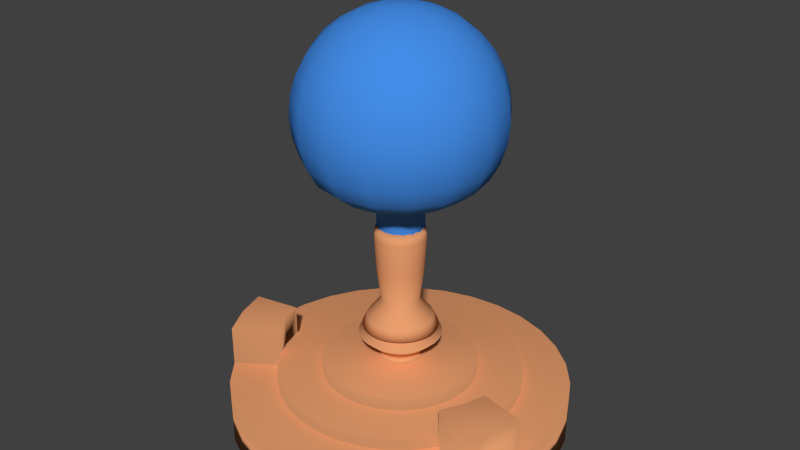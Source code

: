 # Source: Lamp.blend  (saved by Blender 2.72.0; exported with 4.5.12 LTS)
import bpy
from mathutils import Matrix  # noqa: F401  (used for matrix-valued properties, if any)

bpy.ops.wm.read_factory_settings(use_empty=True)
scene = bpy.context.scene
scene.name = 'Scene'

# ---- collections
col_collection_1 = bpy.data.collections.new('Collection 1'); scene.collection.children.link(col_collection_1)

# ---- materials (node trees are filled in below, after node groups)
mat_bulb = bpy.data.materials.new('Bulb')
mat_bulb.alpha_threshold = 0.0
mat_bulb.use_transparent_shadow = False
mat_bulb.diffuse_color = (0.05904, 0.2653, 0.8, 1.0)
mat_bulb.roughness = 0.5
mat_lampbase = bpy.data.materials.new('LampBase')
mat_lampbase.alpha_threshold = 0.0
mat_lampbase.use_transparent_shadow = False
mat_lampbase.diffuse_color = (0.8, 0.3429, 0.1551, 1.0)
mat_lampbase.roughness = 0.5
mat_tungsten = bpy.data.materials.new('Tungsten')
mat_tungsten.alpha_threshold = 0.0
mat_tungsten.use_transparent_shadow = False
mat_tungsten.diffuse_color = (0.0331, 0.0331, 0.0331, 1.0)
mat_tungsten.roughness = 0.5

# ---- material node trees

# ---- world
world_world = bpy.data.worlds.new('World'); scene.world = world_world
world_world.color = (0.05088, 0.05088, 0.05088)
world_world.use_sun_shadow = False
world_world.sun_shadow_jitter_overblur = 0.0
world_world.cycles.sampling_method = 'MANUAL'
world_world.cycles.sample_map_resolution = 256

# ---- meshes
me_sphere = bpy.data.meshes.new('Sphere')
me_sphere.from_pydata([(-0.1649, 7.035e-09, 0.8224), (-0.3234, 7.035e-09, 0.7743), (-0.4696, 7.035e-09, 0.6962), (-0.5976, 7.035e-09, 0.5911), (-0.7027, 7.035e-09, 0.463), (-0.7808, 7.035e-09, 0.3169), (-0.8289, 7.035e-09, 0.1584), (-0.8452, 7.035e-09, -0.006506), (-0.8289, 7.035e-09, -0.1714), (-0.7808, 7.035e-09, -0.3299), (-0.7027, 7.035e-09, -0.4761), (-0.5452, 1.338e-08, -0.6041), (-0.3324, 1.048e-08, -0.7092), (-0.1957, 6.331e-09, -0.7629), (-0.1523, 0.0631, 0.8224), (-0.2988, 0.1238, 0.7743), (-0.4338, 0.1797, 0.6962), (-0.5521, 0.2287, 0.5911), (-0.6492, 0.2689, 0.463), (-0.7214, 0.2988, 0.3169), (-0.7658, 0.3172, 0.1584), (-0.7808, 0.3234, -0.006506), (-0.7658, 0.3172, -0.1714), (-0.7214, 0.2988, -0.3299), (-0.6492, 0.2689, -0.4761), (-0.5037, 0.2086, -0.6041), (-0.3071, 0.1272, -0.7092), (-0.1808, 0.07488, -0.7629), (-0.1808, -0.07488, -0.9602), (-0.1166, 0.1166, 0.8224), (-0.2287, 0.2287, 0.7743), (-0.332, 0.332, 0.6962), (-0.4226, 0.4226, 0.5911), (-0.4969, 0.4969, 0.463), (-0.5521, 0.5521, 0.3169), (-0.5861, 0.5861, 0.1584), (-0.5976, 0.5976, -0.006506), (-0.5861, 0.5861, -0.1714), (-0.5521, 0.5521, -0.3299), (-0.4969, 0.4969, -0.4761), (-0.3855, 0.3855, -0.6041), (-0.235, 0.235, -0.7092), (-0.1384, 0.1384, -0.7629), (-0.1384, -0.1384, -0.9602), (-0.0631, 0.1523, 0.8224), (-0.1238, 0.2988, 0.7743), (-0.1797, 0.4338, 0.6962), (-0.2287, 0.5521, 0.5911), (-0.2689, 0.6492, 0.463), (-0.2988, 0.7214, 0.3169), (-0.3172, 0.7658, 0.1584), (-0.3234, 0.7808, -0.006506), (-0.3172, 0.7658, -0.1714), (-0.2988, 0.7214, -0.3299), (-0.2689, 0.6492, -0.4761), (-0.2086, 0.5037, -0.6041), (-0.1272, 0.3071, -0.7092), (-0.07488, 0.1808, -0.7629), (-0.07488, -0.1808, -0.9602), (3.212e-07, 0.1649, 0.8224), (3.526e-07, 0.3234, 0.7743), (3.526e-07, 0.4696, 0.6962), (3.652e-07, 0.5976, 0.5911), (3.778e-07, 0.7027, 0.463), (3.526e-07, 0.7808, 0.3169), (3.526e-07, 0.8289, 0.1584), (4.03e-07, 0.8452, -0.006506), (3.526e-07, 0.8289, -0.1714), (4.03e-07, 0.7808, -0.3299), (3.778e-07, 0.7027, -0.4761), (3.54e-07, 0.5452, -0.6041), (3.189e-07, 0.3324, -0.7092), (3.293e-07, 0.1957, -0.7629), (1.769e-07, -0.1957, -0.9602), (0.0631, 0.1523, 0.8224), (0.1238, 0.2988, 0.7743), (0.1797, 0.4338, 0.6962), (0.2287, 0.5521, 0.5911), (0.2689, 0.6492, 0.463), (0.2988, 0.7214, 0.3169), (0.3172, 0.7658, 0.1584), (0.3234, 0.7808, -0.006506), (0.3172, 0.7658, -0.1714), (0.2988, 0.7214, -0.3299), (0.2689, 0.6492, -0.4761), (0.2087, 0.5037, -0.6041), (0.1272, 0.3071, -0.7092), (0.07488, 0.1808, -0.7629), (0.07488, -0.1808, -0.9602), (0.1166, 0.1166, 0.8224), (0.2287, 0.2287, 0.7743), (0.332, 0.332, 0.6962), (0.4226, 0.4226, 0.5911), (0.4969, 0.4969, 0.463), (0.5521, 0.5521, 0.3169), (0.5861, 0.5861, 0.1584), (0.5976, 0.5976, -0.006506), (0.5861, 0.5861, -0.1714), (0.5521, 0.5521, -0.3299), (0.4969, 0.4969, -0.4761), (0.3855, 0.3855, -0.6041), (0.235, 0.235, -0.7092), (0.1384, 0.1384, -0.7629), (0.1384, -0.1384, -0.9602), (0.1523, 0.0631, 0.8224), (0.2988, 0.1238, 0.7743), (0.4338, 0.1797, 0.6962), (0.5521, 0.2287, 0.5911), (0.6492, 0.2689, 0.463), (0.7214, 0.2988, 0.3169), (0.7658, 0.3172, 0.1584), (0.7808, 0.3234, -0.006506), (0.7658, 0.3172, -0.1714), (0.7214, 0.2988, -0.3299), (0.6492, 0.2689, -0.4761), (0.5037, 0.2086, -0.6041), (0.3071, 0.1272, -0.7092), (0.1808, 0.07488, -0.7629), (0.1808, -0.07488, -0.9602), (0.1649, -5.13e-08, 0.8224), (0.3234, -8.908e-08, 0.7743), (0.4696, -1.143e-07, 0.6962), (0.5976, -6.389e-08, 0.5911), (0.7027, -1.898e-07, 0.463), (0.7808, -1.646e-07, 0.3169), (0.8289, -1.143e-07, 0.1584), (0.8452, -1.898e-07, -0.006506), (0.8289, -1.143e-07, -0.1714), (0.7808, -2.15e-07, -0.3299), (0.7027, -1.898e-07, -0.4761), (0.5452, -5.133e-08, -0.6041), (0.3324, -8.43e-08, -0.7092), (0.1957, -8.229e-08, -0.7629), (0.1957, -5.578e-08, -0.9602), (0.1523, -0.0631, 0.8224), (0.2988, -0.1238, 0.7743), (0.4338, -0.1797, 0.6962), (0.5521, -0.2287, 0.5911), (0.6492, -0.2689, 0.463), (0.7214, -0.2988, 0.3169), (0.7658, -0.3172, 0.1584), (0.7808, -0.3234, -0.006506), (0.7658, -0.3172, -0.1714), (0.7214, -0.2988, -0.3299), (0.6492, -0.2689, -0.4761), (0.5037, -0.2086, -0.6041), (0.3071, -0.1272, -0.7092), (0.1808, -0.07488, -0.7629), (0.1808, 0.07488, -0.9602), (0.1166, -0.1166, 0.8224), (0.2287, -0.2287, 0.7743), (0.332, -0.332, 0.6962), (0.4226, -0.4226, 0.5911), (0.4969, -0.4969, 0.463), (0.5521, -0.5521, 0.3169), (0.5861, -0.5861, 0.1584), (0.5976, -0.5976, -0.006506), (0.5861, -0.5861, -0.1714), (0.5521, -0.5521, -0.3299), (0.4969, -0.4969, -0.4761), (0.3855, -0.3855, -0.6041), (0.235, -0.235, -0.7092), (0.1384, -0.1384, -0.7629), (0.1384, 0.1384, -0.9602), (0.0631, -0.1523, 0.8224), (0.1238, -0.2988, 0.7743), (0.1797, -0.4338, 0.6962), (0.2287, -0.5521, 0.5911), (0.2689, -0.6492, 0.463), (0.2988, -0.7214, 0.3169), (0.3172, -0.7658, 0.1584), (0.3234, -0.7808, -0.006506), (0.3172, -0.7658, -0.1714), (0.2988, -0.7214, -0.3299), (0.2689, -0.6492, -0.4761), (0.2086, -0.5037, -0.6041), (0.1272, -0.3071, -0.7092), (0.07488, -0.1808, -0.7629), (0.07488, 0.1808, -0.9602), (2.33e-07, -0.1649, 0.8224), (1.763e-07, -0.3234, 0.7743), (8.817e-08, -0.4696, 0.6962), (1.008e-07, -0.5976, 0.5911), (-5.036e-08, -0.7027, 0.463), (1.332e-11, -0.7808, 0.3169), (7.558e-08, -0.8289, 0.1584), (-2.517e-08, -0.8452, -0.006506), (7.558e-08, -0.8289, -0.1714), (-2.517e-08, -0.7808, -0.3299), (-5.036e-08, -0.7027, -0.4761), (1.127e-07, -0.5452, -0.6041), (1.317e-07, -0.3324, -0.7092), (1.769e-07, -0.1957, -0.7629), (3.293e-07, 0.1957, -0.9602), (-0.0631, -0.1523, 0.8224), (-0.1238, -0.2988, 0.7743), (-0.1797, -0.4338, 0.6962), (-0.2287, -0.5521, 0.5911), (-0.2689, -0.6492, 0.463), (-0.2988, -0.7214, 0.3169), (-0.3172, -0.7658, 0.1584), (-0.3234, -0.7808, -0.006506), (-0.3172, -0.7658, -0.1714), (-0.2988, -0.7214, -0.3299), (-0.2689, -0.6492, -0.4761), (-0.2086, -0.5037, -0.6041), (-0.1272, -0.3071, -0.7092), (-0.07488, -0.1808, -0.7629), (-0.07488, 0.1808, -0.9602), (1.101e-07, -1.877e-07, 0.8387), (-0.1166, -0.1166, 0.8224), (-0.2287, -0.2287, 0.7743), (-0.332, -0.332, 0.6962), (-0.4226, -0.4226, 0.5911), (-0.4969, -0.4969, 0.463), (-0.5521, -0.5521, 0.3169), (-0.5861, -0.5861, 0.1584), (-0.5976, -0.5976, -0.006506), (-0.5861, -0.5861, -0.1714), (-0.5521, -0.5521, -0.3299), (-0.4969, -0.4969, -0.4761), (-0.3855, -0.3855, -0.6041), (-0.235, -0.235, -0.7092), (-0.1384, -0.1384, -0.7629), (-0.1384, 0.1384, -0.9602), (-0.1808, 0.07488, -0.9602), (-0.1523, -0.0631, 0.8224), (-0.2988, -0.1238, 0.7743), (-0.4338, -0.1797, 0.6962), (-0.5521, -0.2287, 0.5911), (-0.6492, -0.2689, 0.463), (-0.7214, -0.2988, 0.3169), (-0.7658, -0.3172, 0.1584), (-0.7808, -0.3234, -0.006506), (-0.7658, -0.3172, -0.1714), (-0.7214, -0.2988, -0.3299), (-0.6492, -0.2689, -0.4761), (-0.5037, -0.2086, -0.6041), (-0.3071, -0.1272, -0.7092), (-0.1808, -0.07488, -0.7629), (-0.1957, 3.284e-08, -0.9602)], [], [(11, 10, 24, 25), (9, 8, 22, 23), (7, 6, 20, 21), (5, 4, 18, 19), (3, 2, 16, 17), (1, 0, 14, 15), (12, 11, 25, 26), (10, 9, 23, 24), (8, 7, 21, 22), (6, 5, 19, 20), (4, 3, 17, 18), (2, 1, 15, 16), (13, 12, 26, 27), (20, 19, 34, 35), (18, 17, 32, 33), (16, 15, 30, 31), (27, 26, 41, 42), (25, 24, 39, 40), (23, 22, 37, 38), (21, 20, 35, 36), (19, 18, 33, 34), (17, 16, 31, 32), (15, 14, 29, 30), (26, 25, 40, 41), (24, 23, 38, 39), (22, 21, 36, 37), (35, 34, 49, 50), (33, 32, 47, 48), (31, 30, 45, 46), (42, 41, 56, 57), (40, 39, 54, 55), (38, 37, 52, 53), (36, 35, 50, 51), (34, 33, 48, 49), (32, 31, 46, 47), (30, 29, 44, 45), (41, 40, 55, 56), (39, 38, 53, 54), (37, 36, 51, 52), (50, 49, 64, 65), (48, 47, 62, 63), (46, 45, 60, 61), (57, 56, 71, 72), (55, 54, 69, 70), (53, 52, 67, 68), (51, 50, 65, 66), (49, 48, 63, 64), (47, 46, 61, 62), (45, 44, 59, 60), (56, 55, 70, 71), (54, 53, 68, 69), (52, 51, 66, 67), (65, 64, 79, 80), (63, 62, 77, 78), (61, 60, 75, 76), (72, 71, 86, 87), (70, 69, 84, 85), (68, 67, 82, 83), (66, 65, 80, 81), (64, 63, 78, 79), (62, 61, 76, 77), (60, 59, 74, 75), (71, 70, 85, 86), (69, 68, 83, 84), (67, 66, 81, 82), (80, 79, 94, 95), (78, 77, 92, 93), (76, 75, 90, 91), (87, 86, 101, 102), (85, 84, 99, 100), (83, 82, 97, 98), (81, 80, 95, 96), (79, 78, 93, 94), (77, 76, 91, 92), (75, 74, 89, 90), (86, 85, 100, 101), (84, 83, 98, 99), (82, 81, 96, 97), (95, 94, 109, 110), (93, 92, 107, 108), (91, 90, 105, 106), (102, 101, 116, 117), (100, 99, 114, 115), (98, 97, 112, 113), (96, 95, 110, 111), (94, 93, 108, 109), (92, 91, 106, 107), (90, 89, 104, 105), (101, 100, 115, 116), (99, 98, 113, 114), (97, 96, 111, 112), (110, 109, 124, 125), (108, 107, 122, 123), (106, 105, 120, 121), (117, 116, 131, 132), (115, 114, 129, 130), (113, 112, 127, 128), (111, 110, 125, 126), (109, 108, 123, 124), (107, 106, 121, 122), (192, 207, 58, 73), (105, 104, 119, 120), (116, 115, 130, 131), (114, 113, 128, 129), (112, 111, 126, 127), (125, 124, 139, 140), (123, 122, 137, 138), (121, 120, 135, 136), (132, 131, 146, 147), (130, 129, 144, 145), (128, 127, 142, 143), (126, 125, 140, 141), (124, 123, 138, 139), (122, 121, 136, 137), (102, 117, 148, 163), (120, 119, 134, 135), (131, 130, 145, 146), (129, 128, 143, 144), (127, 126, 141, 142), (140, 139, 154, 155), (138, 137, 152, 153), (136, 135, 150, 151), (147, 146, 161, 162), (145, 144, 159, 160), (143, 142, 157, 158), (141, 140, 155, 156), (139, 138, 153, 154), (137, 136, 151, 152), (239, 13, 240, 28), (135, 134, 149, 150), (146, 145, 160, 161), (144, 143, 158, 159), (142, 141, 156, 157), (155, 154, 169, 170), (153, 152, 167, 168), (151, 150, 165, 166), (162, 161, 176, 177), (160, 159, 174, 175), (158, 157, 172, 173), (156, 155, 170, 171), (154, 153, 168, 169), (152, 151, 166, 167), (162, 177, 88, 103), (150, 149, 164, 165), (161, 160, 175, 176), (159, 158, 173, 174), (157, 156, 171, 172), (170, 169, 184, 185), (168, 167, 182, 183), (166, 165, 180, 181), (177, 176, 191, 192), (175, 174, 189, 190), (173, 172, 187, 188), (171, 170, 185, 186), (169, 168, 183, 184), (167, 166, 181, 182), (147, 162, 103, 118), (165, 164, 179, 180), (176, 175, 190, 191), (174, 173, 188, 189), (172, 171, 186, 187), (185, 184, 199, 200), (183, 182, 197, 198), (181, 180, 195, 196), (192, 191, 206, 207), (190, 189, 204, 205), (188, 187, 202, 203), (186, 185, 200, 201), (184, 183, 198, 199), (182, 181, 196, 197), (223, 239, 28, 43), (180, 179, 194, 195), (191, 190, 205, 206), (189, 188, 203, 204), (187, 186, 201, 202), (200, 199, 215, 216), (198, 197, 213, 214), (196, 195, 211, 212), (207, 206, 222, 223), (205, 204, 220, 221), (203, 202, 218, 219), (201, 200, 216, 217), (199, 198, 214, 215), (197, 196, 212, 213), (42, 57, 208, 224), (195, 194, 210, 211), (206, 205, 221, 222), (204, 203, 219, 220), (202, 201, 217, 218), (216, 215, 231, 232), (214, 213, 229, 230), (212, 211, 227, 228), (223, 222, 238, 239), (221, 220, 236, 237), (219, 218, 234, 235), (217, 216, 232, 233), (215, 214, 230, 231), (213, 212, 228, 229), (117, 132, 133, 148), (211, 210, 226, 227), (222, 221, 237, 238), (220, 219, 235, 236), (218, 217, 233, 234), (0, 209, 14), (14, 209, 29), (29, 209, 44), (44, 209, 59), (59, 209, 74), (74, 209, 89), (89, 209, 104), (27, 42, 224, 225), (104, 209, 119), (177, 192, 73, 88), (119, 209, 134), (87, 102, 163, 178), (134, 209, 149), (72, 87, 178, 193), (149, 209, 164), (57, 72, 193, 208), (164, 209, 179), (132, 147, 118, 133), (179, 209, 194), (207, 223, 43, 58), (194, 209, 210), (13, 27, 225, 240), (210, 209, 226), (232, 231, 5, 6), (230, 229, 3, 4), (228, 227, 1, 2), (239, 238, 12, 13), (226, 209, 0), (237, 236, 10, 11), (235, 234, 8, 9), (233, 232, 6, 7), (231, 230, 4, 5), (229, 228, 2, 3), (227, 226, 0, 1), (238, 237, 11, 12), (236, 235, 9, 10), (234, 233, 7, 8)])
me_sphere.polygons.foreach_set('use_smooth', [True] * 240)
me_sphere.materials.append(mat_bulb)
me_sphere.use_remesh_preserve_volume = False
me_sphere.use_remesh_preserve_attributes = False
me_sphere.use_mirror_vertex_groups = False
me_sphere.update()
me_cylinder = bpy.data.meshes.new('Cylinder')
me_cylinder.from_pydata([(0.0, 1.0, -1.0), (0.0, 1.0, 1.0), (0.1951, 0.9808, -1.0), (0.1951, 0.9808, 1.0), (0.3827, 0.9239, -1.0), (0.3827, 0.9239, 1.0), (0.5556, 0.8315, -1.0), (0.5556, 0.8315, 1.0), (0.7071, 0.7071, -1.0), (0.7071, 0.7071, 1.0), (0.8315, 0.5556, -1.0), (0.8315, 0.5556, 1.0), (0.9239, 0.3827, -1.0), (0.9239, 0.3827, 1.0), (0.9808, 0.1951, -1.0), (0.9808, 0.1951, 1.0), (1.0, 7.55e-08, -1.0), (1.0, 7.55e-08, 1.0), (0.9808, -0.1951, -1.0), (0.9808, -0.1951, 1.0), (0.9239, -0.3827, -1.0), (0.9239, -0.3827, 1.0), (0.8315, -0.5556, -1.0), (0.8315, -0.5556, 1.0), (0.7071, -0.7071, -1.0), (0.7071, -0.7071, 1.0), (0.5556, -0.8315, -1.0), (0.5556, -0.8315, 1.0), (0.3827, -0.9239, -1.0), (0.3827, -0.9239, 1.0), (0.1951, -0.9808, -1.0), (0.1951, -0.9808, 1.0), (-3.258e-07, -1.0, -1.0), (-3.258e-07, -1.0, 1.0), (-0.1951, -0.9808, -1.0), (-0.1951, -0.9808, 1.0), (-0.3827, -0.9239, -1.0), (-0.3827, -0.9239, 1.0), (-0.5556, -0.8315, -1.0), (-0.5556, -0.8315, 1.0), (-0.7071, -0.7071, -1.0), (-0.7071, -0.7071, 1.0), (-0.8315, -0.5556, -1.0), (-0.8315, -0.5556, 1.0), (-0.9239, -0.3827, -1.0), (-0.9239, -0.3827, 1.0), (-0.9808, -0.1951, -1.0), (-0.9808, -0.1951, 1.0), (-1.0, 9.656e-07, -1.0), (-1.0, 9.656e-07, 1.0), (-0.9808, 0.1951, -1.0), (-0.9808, 0.1951, 1.0), (-0.9239, 0.3827, -1.0), (-0.9239, 0.3827, 1.0), (-0.8315, 0.5556, -1.0), (-0.8315, 0.5556, 1.0), (-0.7071, 0.7071, -1.0), (-0.7071, 0.7071, 1.0), (-0.5556, 0.8315, -1.0), (-0.5556, 0.8315, 1.0), (-0.3827, 0.9239, -1.0), (-0.3827, 0.9239, 1.0), (-0.1951, 0.9808, -1.0), (-0.1951, 0.9808, 1.0), (3.299e-08, 0.7222, 1.0), (0.1409, 0.7083, 1.0), (0.2764, 0.6672, 1.0), (0.4012, 0.6005, 1.0), (0.5107, 0.5107, 1.0), (0.6005, 0.4012, 1.0), (0.6672, 0.2764, 1.0), (0.7083, 0.1409, 1.0), (0.7222, 1.337e-07, 1.0), (0.7083, -0.1409, 1.0), (0.6672, -0.2764, 1.0), (0.6005, -0.4012, 1.0), (0.5107, -0.5107, 1.0), (0.4012, -0.6005, 1.0), (0.2764, -0.6672, 1.0), (0.1409, -0.7083, 1.0), (-2.023e-07, -0.7222, 1.0), (-0.1409, -0.7083, 1.0), (-0.2764, -0.6672, 1.0), (-0.4012, -0.6005, 1.0), (-0.5107, -0.5107, 1.0), (-0.6005, -0.4012, 1.0), (-0.6672, -0.2764, 1.0), (-0.7083, -0.1409, 1.0), (-0.7222, 7.765e-07, 1.0), (-0.7083, 0.1409, 1.0), (-0.6672, 0.2764, 1.0), (-0.6005, 0.4012, 1.0), (-0.5107, 0.5107, 1.0), (-0.4012, 0.6005, 1.0), (-0.2764, 0.6672, 1.0), (-0.1409, 0.7083, 1.0), (3.268e-08, 0.7222, 1.467), (0.1409, 0.7083, 1.467), (0.2764, 0.6672, 1.467), (0.4012, 0.6005, 1.467), (0.5107, 0.5107, 1.467), (0.6005, 0.4012, 1.467), (0.6672, 0.2764, 1.467), (0.7083, 0.1409, 1.467), (0.7222, 1.337e-07, 1.467), (0.7083, -0.1409, 1.467), (0.6672, -0.2764, 1.467), (0.6005, -0.4012, 1.467), (0.5107, -0.5107, 1.467), (0.4012, -0.6005, 1.467), (0.2764, -0.6672, 1.467), (0.1409, -0.7083, 1.467), (-2.026e-07, -0.7222, 1.467), (-0.1409, -0.7083, 1.467), (-0.2764, -0.6672, 1.467), (-0.4012, -0.6005, 1.467), (-0.5107, -0.5107, 1.467), (-0.6005, -0.4012, 1.467), (-0.6672, -0.2764, 1.467), (-0.7083, -0.1409, 1.467), (-0.7222, 7.765e-07, 1.467), (-0.7083, 0.1409, 1.467), (-0.6672, 0.2764, 1.467), (-0.6005, 0.4012, 1.467), (-0.5107, 0.5107, 1.467), (-0.4012, 0.6005, 1.467), (-0.2764, 0.6672, 1.467), (-0.1409, 0.7083, 1.467), (5.402e-08, 0.457, 1.467), (0.08916, 0.4482, 1.467), (0.1749, 0.4222, 1.467), (0.2539, 0.38, 1.467), (0.3232, 0.3232, 1.467), (0.38, 0.2539, 1.467), (0.4222, 0.1749, 1.467), (0.4482, 0.08916, 1.467), (0.457, 1.961e-07, 1.467), (0.4482, -0.08916, 1.467), (0.4222, -0.1749, 1.467), (0.38, -0.2539, 1.467), (0.3232, -0.3232, 1.467), (0.2539, -0.38, 1.467), (0.1749, -0.4222, 1.467), (0.08916, -0.4482, 1.467), (-9.489e-08, -0.457, 1.467), (-0.08916, -0.4482, 1.467), (-0.1749, -0.4222, 1.467), (-0.2539, -0.38, 1.467), (-0.3232, -0.3232, 1.467), (-0.38, -0.2539, 1.467), (-0.4222, -0.1749, 1.467), (-0.4482, -0.08916, 1.467), (-0.457, 6.029e-07, 1.467), (-0.4482, 0.08916, 1.467), (-0.4222, 0.1749, 1.467), (-0.38, 0.2539, 1.467), (-0.3232, 0.3232, 1.467), (-0.2539, 0.38, 1.467), (-0.1749, 0.4222, 1.467), (-0.08916, 0.4482, 1.467), (5.108e-08, 0.457, 1.98), (0.08916, 0.4482, 1.98), (0.1749, 0.4222, 1.98), (0.2539, 0.38, 1.98), (0.3232, 0.3232, 1.98), (0.38, 0.2539, 1.98), (0.4222, 0.1749, 1.98), (0.4482, 0.08916, 1.98), (0.457, 1.961e-07, 1.98), (0.4482, -0.08916, 1.98), (0.4222, -0.1749, 1.98), (0.38, -0.2539, 1.98), (0.3232, -0.3232, 1.98), (0.2539, -0.38, 1.98), (0.1749, -0.4222, 1.98), (0.08916, -0.4482, 1.98), (-9.783e-08, -0.457, 1.98), (-0.08916, -0.4482, 1.98), (-0.1749, -0.4222, 1.98), (-0.2539, -0.38, 1.98), (-0.3232, -0.3232, 1.98), (-0.38, -0.2539, 1.98), (-0.4222, -0.1749, 1.98), (-0.4482, -0.08916, 1.98), (-0.457, 6.029e-07, 1.98), (-0.4482, 0.08916, 1.98), (-0.4222, 0.1749, 1.98), (-0.38, 0.2539, 1.98), (-0.3232, 0.3232, 1.98), (-0.2539, 0.38, 1.98), (-0.1749, 0.4222, 1.98), (-0.08916, 0.4482, 1.98), (0.003677, 0.121, 2.079), (0.02729, 0.1187, 2.079), (0.04999, 0.1118, 2.079), (0.07091, 0.1006, 2.079), (0.08924, 0.08557, 2.079), (0.1043, 0.06723, 2.079), (0.1155, 0.04631, 2.079), (0.1224, 0.02361, 2.079), (0.1247, 3.059e-07, 2.079), (0.1224, -0.02361, 2.079), (0.1155, -0.04631, 2.079), (0.1043, -0.06723, 2.079), (0.08924, -0.08557, 2.079), (0.07091, -0.1006, 2.079), (0.04999, -0.1118, 2.079), (0.02729, -0.1187, 2.079), (0.003677, -0.121, 2.079), (-0.01993, -0.1187, 2.079), (-0.04263, -0.1118, 2.079), (-0.06355, -0.1006, 2.079), (-0.08189, -0.08557, 2.079), (-0.09694, -0.06723, 2.079), (-0.1081, -0.04631, 2.079), (-0.115, -0.02361, 2.079), (-0.1173, 4.136e-07, 2.079), (-0.115, 0.02361, 2.079), (-0.1081, 0.04631, 2.079), (-0.09694, 0.06723, 2.079), (-0.08189, 0.08557, 2.079), (-0.06355, 0.1006, 2.079), (-0.04263, 0.1118, 2.079), (-0.01993, 0.1187, 2.079), (0.003677, 0.121, 2.509), (0.02729, 0.1187, 2.509), (0.04999, 0.1118, 2.509), (0.07091, 0.1006, 2.509), (0.08924, 0.08557, 2.509), (0.1043, 0.06723, 2.509), (0.1155, 0.04631, 2.509), (0.1224, 0.02361, 2.509), (0.1247, 3.059e-07, 2.509), (0.1224, -0.02361, 2.509), (0.1155, -0.04631, 2.509), (0.1043, -0.06723, 2.509), (0.08924, -0.08557, 2.509), (0.07091, -0.1006, 2.509), (0.04999, -0.1118, 2.509), (0.02729, -0.1187, 2.509), (0.003677, -0.121, 2.509), (-0.01993, -0.1187, 2.509), (-0.04263, -0.1118, 2.509), (-0.06355, -0.1006, 2.509), (-0.08189, -0.08557, 2.509), (-0.09694, -0.06723, 2.509), (-0.1081, -0.04631, 2.509), (-0.115, -0.02361, 2.509), (-0.1173, 4.136e-07, 2.509), (-0.115, 0.02361, 2.509), (-0.1081, 0.04631, 2.509), (-0.09694, 0.06723, 2.509), (-0.08189, 0.08557, 2.509), (-0.06355, 0.1006, 2.509), (-0.04263, 0.1118, 2.509), (-0.01993, 0.1187, 2.509), (0.003677, 0.1583, 2.686), (0.03456, 0.1553, 2.686), (0.06425, 0.1462, 2.686), (0.09162, 0.1316, 2.686), (0.1156, 0.1119, 2.686), (0.1353, 0.08794, 2.686), (0.1499, 0.06058, 2.686), (0.1589, 0.03088, 2.686), (0.162, 2.955e-07, 2.686), (0.1589, -0.03088, 2.686), (0.1499, -0.06058, 2.686), (0.1353, -0.08794, 2.686), (0.1156, -0.1119, 2.686), (0.09162, -0.1316, 2.686), (0.06425, -0.1462, 2.686), (0.03456, -0.1552, 2.686), (0.003677, -0.1583, 2.686), (-0.0272, -0.1552, 2.686), (-0.0569, -0.1462, 2.686), (-0.08426, -0.1316, 2.686), (-0.1083, -0.1119, 2.686), (-0.1279, -0.08794, 2.686), (-0.1426, -0.06058, 2.686), (-0.1516, -0.03088, 2.686), (-0.1546, 4.364e-07, 2.686), (-0.1516, 0.03088, 2.686), (-0.1426, 0.06058, 2.686), (-0.1279, 0.08794, 2.686), (-0.1083, 0.1119, 2.686), (-0.08426, 0.1316, 2.686), (-0.0569, 0.1462, 2.686), (-0.0272, 0.1553, 2.686), (0.003677, 0.2428, 3.267), (0.05104, 0.2381, 3.267), (0.09658, 0.2243, 3.267), (0.1385, 0.2018, 3.267), (0.1753, 0.1717, 3.267), (0.2055, 0.1349, 3.267), (0.228, 0.0929, 3.267), (0.2418, 0.04736, 3.267), (0.2464, 2.712e-07, 3.267), (0.2418, -0.04736, 3.267), (0.228, -0.0929, 3.267), (0.2055, -0.1349, 3.267), (0.1753, -0.1717, 3.267), (0.1385, -0.2018, 3.267), (0.09658, -0.2243, 3.267), (0.05104, -0.2381, 3.267), (0.003677, -0.2428, 3.267), (-0.04368, -0.2381, 3.267), (-0.08922, -0.2243, 3.267), (-0.1312, -0.2018, 3.267), (-0.168, -0.1717, 3.267), (-0.1982, -0.1349, 3.267), (-0.2206, -0.0929, 3.267), (-0.2344, -0.04736, 3.267), (-0.2391, 4.873e-07, 3.267), (-0.2344, 0.04736, 3.267), (-0.2206, 0.0929, 3.267), (-0.1982, 0.1349, 3.267), (-0.168, 0.1717, 3.267), (-0.1312, 0.2019, 3.267), (-0.08922, 0.2243, 3.267), (-0.04368, 0.2381, 3.267), (0.003677, 0.1772, 3.47), (0.03824, 0.1738, 3.47), (0.07148, 0.1637, 3.47), (0.1021, 0.1473, 3.47), (0.129, 0.1253, 3.47), (0.151, 0.09843, 3.47), (0.1674, 0.0678, 3.47), (0.1774, 0.03456, 3.47), (0.1808, 2.889e-07, 3.47), (0.1774, -0.03456, 3.47), (0.1674, -0.0678, 3.47), (0.151, -0.09843, 3.47), (0.129, -0.1253, 3.47), (0.1021, -0.1473, 3.47), (0.07148, -0.1637, 3.47), (0.03824, -0.1738, 3.47), (0.003677, -0.1772, 3.47), (-0.03089, -0.1738, 3.47), (-0.06412, -0.1637, 3.47), (-0.09475, -0.1473, 3.47), (-0.1216, -0.1253, 3.47), (-0.1436, -0.09843, 3.47), (-0.16, -0.0678, 3.47), (-0.1701, -0.03456, 3.47), (-0.1735, 4.466e-07, 3.47), (-0.1701, 0.03456, 3.47), (-0.16, 0.0678, 3.47), (-0.1436, 0.09843, 3.47), (-0.1216, 0.1253, 3.47), (-0.09475, 0.1473, 3.47), (-0.06412, 0.1637, 3.47), (-0.03089, 0.1738, 3.47), (0.003677, 0.2212, 3.647), (0.04684, 0.217, 3.647), (0.08834, 0.2044, 3.647), (0.1266, 0.1839, 3.647), (0.1601, 0.1564, 3.647), (0.1876, 0.1229, 3.647), (0.2081, 0.08466, 3.647), (0.2207, 0.04316, 3.647), (0.2249, 2.755e-07, 3.647), (0.2207, -0.04316, 3.647), (0.2081, -0.08466, 3.647), (0.1876, -0.1229, 3.647), (0.1601, -0.1564, 3.647), (0.1266, -0.1839, 3.647), (0.08834, -0.2044, 3.647), (0.04684, -0.217, 3.647), (0.003677, -0.2212, 3.647), (-0.03948, -0.217, 3.647), (-0.08098, -0.2044, 3.647), (-0.1192, -0.1839, 3.647), (-0.1528, -0.1564, 3.647), (-0.1803, -0.1229, 3.647), (-0.2007, -0.08466, 3.647), (-0.2133, -0.04316, 3.647), (-0.2175, 4.724e-07, 3.647), (-0.2133, 0.04316, 3.647), (-0.2007, 0.08466, 3.647), (-0.1803, 0.1229, 3.647), (-0.1528, 0.1564, 3.647), (-0.1192, 0.1839, 3.647), (-0.08098, 0.2044, 3.647), (-0.03948, 0.217, 3.647), (0.003677, 0.1931, 4.077), (0.04136, 0.1894, 4.077), (0.07759, 0.1784, 4.077), (0.111, 0.1606, 4.077), (0.1403, 0.1366, 4.077), (0.1643, 0.1073, 4.077), (0.1821, 0.07392, 4.077), (0.1931, 0.03768, 4.077), (0.1968, 2.848e-07, 4.077), (0.1931, -0.03768, 4.077), (0.1821, -0.07391, 4.077), (0.1643, -0.1073, 4.077), (0.1403, -0.1366, 4.077), (0.111, -0.1606, 4.077), (0.07759, -0.1784, 4.077), (0.04136, -0.1894, 4.077), (0.003677, -0.1931, 4.077), (-0.034, -0.1894, 4.077), (-0.07024, -0.1784, 4.077), (-0.1036, -0.1606, 4.077), (-0.1329, -0.1366, 4.077), (-0.1569, -0.1073, 4.077), (-0.1748, -0.07391, 4.077), (-0.1858, -0.03768, 4.077), (-0.1895, 4.567e-07, 4.077), (-0.1858, 0.03768, 4.077), (-0.1748, 0.07392, 4.077), (-0.1569, 0.1073, 4.077), (-0.1329, 0.1366, 4.077), (-0.1036, 0.1606, 4.077), (-0.07024, 0.1784, 4.077), (-0.034, 0.1894, 4.077), (0.003677, 0.1111, 4.861), (0.02535, 0.109, 4.861), (0.0462, 0.1027, 4.861), (0.06541, 0.09238, 4.861), (0.08224, 0.07857, 4.861), (0.09606, 0.06173, 4.861), (0.1063, 0.04252, 4.861), (0.1127, 0.02168, 4.861), (0.1148, 3.108e-07, 4.861), (0.1127, -0.02168, 4.861), (0.1063, -0.04252, 4.861), (0.09606, -0.06173, 4.861), (0.08224, -0.07856, 4.861), (0.06541, -0.09238, 4.861), (0.0462, -0.1026, 4.861), (0.02535, -0.109, 4.861), (0.003677, -0.1111, 4.861), (-0.018, -0.109, 4.861), (-0.03884, -0.1026, 4.861), (-0.05805, -0.09238, 4.861), (-0.07489, -0.07856, 4.861), (-0.08871, -0.06173, 4.861), (-0.09897, -0.04252, 4.861), (-0.1053, -0.02168, 4.861), (-0.1074, 4.097e-07, 4.861), (-0.1053, 0.02168, 4.861), (-0.09897, 0.04252, 4.861), (-0.0887, 0.06173, 4.861), (-0.07489, 0.07857, 4.861), (-0.05805, 0.09238, 4.861), (-0.03884, 0.1027, 4.861), (-0.018, 0.109, 4.861), (0.003677, 0.137, 6.379), (0.03041, 0.1344, 6.379), (0.05612, 0.1266, 6.379), (0.07982, 0.114, 6.379), (0.1006, 0.09691, 6.379), (0.1176, 0.07614, 6.379), (0.1303, 0.05245, 6.379), (0.1381, 0.02674, 6.379), (0.1407, 3.02e-07, 6.379), (0.1381, -0.02674, 6.379), (0.1303, -0.05245, 6.379), (0.1176, -0.07614, 6.379), (0.1006, -0.09691, 6.379), (0.07982, -0.114, 6.379), (0.05612, -0.1266, 6.379), (0.03041, -0.1344, 6.379), (0.003677, -0.137, 6.379), (-0.02306, -0.1344, 6.379), (-0.04877, -0.1266, 6.379), (-0.07246, -0.114, 6.379), (-0.09323, -0.09691, 6.379), (-0.1103, -0.07614, 6.379), (-0.1229, -0.05245, 6.379), (-0.1307, -0.02674, 6.379), (-0.1334, 4.24e-07, 6.379), (-0.1307, 0.02674, 6.379), (-0.1229, 0.05245, 6.379), (-0.1103, 0.07614, 6.379), (-0.09323, 0.09691, 6.379), (-0.07246, 0.114, 6.379), (-0.04877, 0.1266, 6.379), (-0.02306, 0.1344, 6.379), (0.003677, 0.1487, 7.871), (0.0327, 0.1459, 7.871), (0.0606, 0.1374, 7.871), (0.08632, 0.1237, 7.871), (0.1089, 0.1052, 7.871), (0.1274, 0.08264, 7.871), (0.1411, 0.05692, 7.871), (0.1496, 0.02902, 7.871), (0.1524, 2.985e-07, 7.871), (0.1496, -0.02902, 7.871), (0.1411, -0.05692, 7.871), (0.1274, -0.08264, 7.871), (0.1089, -0.1052, 7.871), (0.08632, -0.1237, 7.871), (0.0606, -0.1374, 7.871), (0.0327, -0.1459, 7.871), (0.003677, -0.1487, 7.871), (-0.02534, -0.1459, 7.871), (-0.05325, -0.1374, 7.871), (-0.07896, -0.1237, 7.871), (-0.1015, -0.1052, 7.871), (-0.12, -0.08264, 7.871), (-0.1337, -0.05692, 7.871), (-0.1422, -0.02902, 7.871), (-0.1451, 4.31e-07, 7.871), (-0.1422, 0.02902, 7.871), (-0.1337, 0.05692, 7.871), (-0.12, 0.08264, 7.871), (-0.1015, 0.1052, 7.871), (-0.07896, 0.1237, 7.871), (-0.05325, 0.1374, 7.871), (-0.02534, 0.1459, 7.871), (0.003677, 0.1376, 8.352), (0.03053, 0.135, 8.352), (0.05635, 0.1272, 8.352), (0.08015, 0.1144, 8.352), (0.101, 0.09733, 8.352), (0.1181, 0.07647, 8.352), (0.1308, 0.05267, 8.352), (0.1387, 0.02685, 8.352), (0.1413, 3.019e-07, 8.352), (0.1387, -0.02685, 8.352), (0.1308, -0.05267, 8.352), (0.1181, -0.07647, 8.352), (0.101, -0.09733, 8.352), (0.08015, -0.1144, 8.352), (0.05635, -0.1272, 8.352), (0.03053, -0.135, 8.352), (0.003677, -0.1376, 8.352), (-0.02318, -0.135, 8.352), (-0.049, -0.1272, 8.352), (-0.07279, -0.1144, 8.352), (-0.09365, -0.09733, 8.352), (-0.1108, -0.07647, 8.352), (-0.1235, -0.05267, 8.352), (-0.1313, -0.02685, 8.352), (-0.134, 4.244e-07, 8.352), (-0.1313, 0.02685, 8.352), (-0.1235, 0.05267, 8.352), (-0.1108, 0.07647, 8.352), (-0.09365, 0.09733, 8.352), (-0.07279, 0.1144, 8.352), (-0.049, 0.1272, 8.352), (-0.02317, 0.135, 8.352), (0.01687, 0.02261, 8.37), (0.02124, 0.02217, 8.374), (0.02545, 0.02089, 8.378), (0.02932, 0.0188, 8.382), (0.03272, 0.01599, 8.385), (0.0355, 0.01256, 8.388), (0.03757, 0.008652, 8.39), (0.03885, 0.004411, 8.391), (0.03928, -5.093e-08, 8.392), (0.03885, -0.004411, 8.391), (0.03757, -0.008652, 8.39), (0.0355, -0.01256, 8.388), (0.03272, -0.01599, 8.385), (0.02932, -0.0188, 8.382), (0.02545, -0.02089, 8.378), (0.02124, -0.02217, 8.374), (0.01687, -0.02261, 8.37), (0.0125, -0.02217, 8.365), (0.008294, -0.02089, 8.361), (0.004419, -0.0188, 8.357), (0.001023, -0.01599, 8.354), (-0.001764, -0.01256, 8.351), (-0.003835, -0.008652, 8.349), (-0.00511, -0.004411, 8.348), (-0.00554, -3e-08, 8.348), (-0.00511, 0.004411, 8.348), (-0.003835, 0.008652, 8.349), (-0.001764, 0.01256, 8.351), (0.001023, 0.01599, 8.354), (0.00442, 0.0188, 8.357), (0.008294, 0.02089, 8.361), (0.0125, 0.02217, 8.365), (-0.0594, 0.02261, 9.23), (-0.05631, 0.02217, 9.233), (-0.05333, 0.02089, 9.236), (-0.05059, 0.0188, 9.239), (-0.04819, 0.01599, 9.241), (-0.04621, 0.01256, 9.243), (-0.04475, 0.008652, 9.245), (-0.04384, 0.004411, 9.245), (-0.04354, -5.575e-08, 9.246), (-0.04384, -0.004411, 9.245), (-0.04475, -0.008652, 9.245), (-0.04621, -0.01256, 9.243), (-0.04819, -0.01599, 9.241), (-0.05059, -0.0188, 9.239), (-0.05333, -0.02089, 9.236), (-0.05631, -0.02217, 9.233), (-0.0594, -0.02261, 9.23), (-0.06249, -0.02217, 9.227), (-0.06547, -0.02089, 9.224), (-0.06821, -0.0188, 9.221), (-0.07062, -0.01599, 9.219), (-0.07259, -0.01256, 9.217), (-0.07405, -0.008652, 9.216), (-0.07496, -0.004411, 9.215), (-0.07526, -3.506e-08, 9.214), (-0.07496, 0.004411, 9.215), (-0.07405, 0.008652, 9.216), (-0.07259, 0.01256, 9.217), (-0.07062, 0.01599, 9.219), (-0.06821, 0.0188, 9.221), (-0.06547, 0.02089, 9.224), (-0.06249, 0.02217, 9.227), (-0.1833, 0.02261, 11.27), (-0.1802, 0.02217, 11.27), (-0.1772, 0.02089, 11.27), (-0.1745, 0.0188, 11.28), (-0.1721, 0.01599, 11.28), (-0.1701, 0.01256, 11.28), (-0.1686, 0.008652, 11.28), (-0.1677, 0.004411, 11.28), (-0.1674, -5.752e-08, 11.28), (-0.1677, -0.004411, 11.28), (-0.1686, -0.008652, 11.28), (-0.1701, -0.01256, 11.28), (-0.1721, -0.01599, 11.28), (-0.1745, -0.0188, 11.28), (-0.1772, -0.02089, 11.27), (-0.1802, -0.02217, 11.27), (-0.1833, -0.02261, 11.27), (-0.1864, -0.02217, 11.26), (-0.1894, -0.02089, 11.26), (-0.1921, -0.0188, 11.26), (-0.1945, -0.01599, 11.26), (-0.1965, -0.01256, 11.26), (-0.198, -0.008652, 11.25), (-0.1989, -0.004411, 11.25), (-0.1992, -3.683e-08, 11.25), (-0.1989, 0.004411, 11.25), (-0.198, 0.008652, 11.25), (-0.1965, 0.01256, 11.26), (-0.1945, 0.01599, 11.26), (-0.1921, 0.0188, 11.26), (-0.1894, 0.02089, 11.26), (-0.1864, 0.02217, 11.26), (-0.2286, 0.02261, 13.78), (-0.2261, 0.02217, 13.77), (-0.2237, 0.02089, 13.75), (-0.2215, 0.0188, 13.74), (-0.2196, 0.01599, 13.73), (-0.218, 0.01256, 13.72), (-0.2168, 0.008652, 13.71), (-0.216, 0.004411, 13.7), (-0.2158, -5.488e-08, 13.7), (-0.216, -0.004411, 13.7), (-0.2168, -0.008652, 13.71), (-0.218, -0.01256, 13.72), (-0.2196, -0.01599, 13.73), (-0.2215, -0.0188, 13.74), (-0.2237, -0.02089, 13.75), (-0.2261, -0.02217, 13.77), (-0.2286, -0.02261, 13.78), (-0.2311, -0.02217, 13.8), (-0.2335, -0.02089, 13.82), (-0.2357, -0.0188, 13.83), (-0.2377, -0.01599, 13.84), (-0.2393, -0.01256, 13.85), (-0.2404, -0.008652, 13.86), (-0.2412, -0.004411, 13.86), (-0.2414, -3.866e-08, 13.87), (-0.2412, 0.004411, 13.86), (-0.2404, 0.008652, 13.86), (-0.2393, 0.01256, 13.85), (-0.2377, 0.01599, 13.84), (-0.2357, 0.0188, 13.83), (-0.2335, 0.02089, 13.82), (-0.2311, 0.02217, 13.8), (-0.0644, 0.02261, 15.54), (-0.0619, 0.02218, 15.52), (-0.0595, 0.02089, 15.51), (-0.05729, 0.0188, 15.49), (-0.05535, 0.01599, 15.48), (-0.05375, 0.01256, 15.47), (-0.05257, 0.008652, 15.46), (-0.05184, 0.004411, 15.46), (-0.05159, 3.27e-07, 15.46), (-0.05184, -0.004411, 15.46), (-0.05257, -0.008652, 15.46), (-0.05375, -0.01256, 15.47), (-0.05535, -0.01599, 15.48), (-0.05729, -0.0188, 15.49), (-0.0595, -0.02089, 15.51), (-0.0619, -0.02217, 15.52), (-0.0644, -0.02261, 15.54), (-0.0669, -0.02217, 15.55), (-0.0693, -0.02089, 15.57), (-0.07152, -0.0188, 15.58), (-0.07346, -0.01599, 15.6), (-0.07505, -0.01256, 15.61), (-0.07623, -0.008652, 15.61), (-0.07696, -0.00441, 15.62), (-0.07721, 3.432e-07, 15.62), (-0.07696, 0.004411, 15.62), (-0.07623, 0.008653, 15.61), (-0.07505, 0.01256, 15.61), (-0.07346, 0.01599, 15.6), (-0.07152, 0.0188, 15.58), (-0.0693, 0.02089, 15.57), (-0.0669, 0.02218, 15.55), (0.1851, 0.02261, 15.22), (0.1831, 0.02218, 15.2), (0.1813, 0.02089, 15.19), (0.1795, 0.0188, 15.17), (0.178, 0.01599, 15.15), (0.1768, 0.01256, 15.14), (0.1759, 0.008653, 15.13), (0.1753, 0.004411, 15.13), (0.1751, 4.823e-07, 15.12), (0.1753, -0.00441, 15.13), (0.1759, -0.008652, 15.13), (0.1768, -0.01256, 15.14), (0.178, -0.01599, 15.15), (0.1795, -0.0188, 15.17), (0.1813, -0.02089, 15.19), (0.1831, -0.02217, 15.2), (0.1851, -0.02261, 15.22), (0.187, -0.02217, 15.24), (0.1889, -0.02089, 15.26), (0.1906, -0.0188, 15.28), (0.1921, -0.01599, 15.3), (0.1934, -0.01256, 15.31), (0.1943, -0.008652, 15.32), (0.1949, -0.00441, 15.32), (0.1951, 4.979e-07, 15.33), (0.1949, 0.004411, 15.32), (0.1943, 0.008653, 15.32), (0.1934, 0.01256, 15.31), (0.1921, 0.01599, 15.3), (0.1906, 0.0188, 15.28), (0.1889, 0.02089, 15.26), (0.187, 0.02218, 15.24), (0.2448, 0.02261, 11.89), (0.2422, 0.02218, 11.9), (0.2397, 0.02089, 11.92), (0.2374, 0.0188, 11.93), (0.2354, 0.01599, 11.94), (0.2337, 0.01256, 11.95), (0.2325, 0.008653, 11.96), (0.2317, 0.004412, 11.96), (0.2315, 8.993e-07, 11.97), (0.2317, -0.00441, 11.96), (0.2325, -0.008651, 11.96), (0.2337, -0.01256, 11.95), (0.2354, -0.01599, 11.94), (0.2374, -0.0188, 11.93), (0.2397, -0.02089, 11.92), (0.2422, -0.02217, 11.9), (0.2448, -0.02261, 11.89), (0.2474, -0.02217, 11.87), (0.2499, -0.02089, 11.86), (0.2522, -0.0188, 11.85), (0.2543, -0.01599, 11.84), (0.2559, -0.01256, 11.83), (0.2572, -0.008651, 11.82), (0.2579, -0.00441, 11.81), (0.2582, 9.23e-07, 11.81), (0.2579, 0.004412, 11.81), (0.2572, 0.008653, 11.82), (0.2559, 0.01256, 11.83), (0.2543, 0.01599, 11.84), (0.2522, 0.0188, 11.85), (0.2499, 0.02089, 11.86), (0.2474, 0.02218, 11.87), (0.1269, 0.02261, 11.47), (0.1272, 0.02218, 11.49), (0.1275, 0.02089, 11.52), (0.1278, 0.0188, 11.54), (0.1281, 0.01599, 11.56), (0.1283, 0.01256, 11.57), (0.1284, 0.008653, 11.59), (0.1285, 0.004412, 11.59), (0.1285, 1.148e-06, 11.6), (0.1285, -0.00441, 11.59), (0.1284, -0.008651, 11.59), (0.1283, -0.01256, 11.57), (0.1281, -0.01599, 11.56), (0.1278, -0.0188, 11.54), (0.1275, -0.02089, 11.52), (0.1272, -0.02217, 11.49), (0.1269, -0.02261, 11.47), (0.1265, -0.02217, 11.44), (0.1262, -0.02089, 11.42), (0.1259, -0.0188, 11.39), (0.1257, -0.01599, 11.37), (0.1255, -0.01256, 11.36), (0.1253, -0.008651, 11.34), (0.1252, -0.00441, 11.34), (0.1252, 1.174e-06, 11.33), (0.1252, 0.004412, 11.34), (0.1253, 0.008653, 11.34), (0.1255, 0.01256, 11.36), (0.1257, 0.01599, 11.37), (0.1259, 0.0188, 11.39), (0.1262, 0.02089, 11.42), (0.1265, 0.02218, 11.44), (-0.05093, 0.02261, 12.39), (-0.05061, 0.02218, 12.42), (-0.05029, 0.02089, 12.44), (-0.05, 0.0188, 12.47), (-0.04975, 0.01599, 12.49), (-0.04954, 0.01256, 12.5), (-0.04939, 0.008654, 12.51), (-0.04929, 0.004412, 12.52), (-0.04926, 1.52e-06, 12.52), (-0.04929, -0.004409, 12.52), (-0.04939, -0.008651, 12.51), (-0.04954, -0.01256, 12.5), (-0.04975, -0.01599, 12.49), (-0.05, -0.0188, 12.47), (-0.05029, -0.02089, 12.44), (-0.05061, -0.02217, 12.42), (-0.05093, -0.02261, 12.39), (-0.05126, -0.02217, 12.37), (-0.05157, -0.02089, 12.34), (-0.05186, -0.0188, 12.32), (-0.05211, -0.01599, 12.3), (-0.05232, -0.01256, 12.28), (-0.05247, -0.008651, 12.27), (-0.05257, -0.004409, 12.27), (-0.0526, 1.546e-06, 12.26), (-0.05257, 0.004412, 12.27), (-0.05247, 0.008654, 12.27), (-0.05232, 0.01256, 12.28), (-0.05211, 0.01599, 12.3), (-0.05186, 0.0188, 12.32), (-0.05157, 0.02089, 12.34), (-0.05126, 0.02218, 12.37), (0.2994, 0.01599, 13.64), (0.3008, 0.01256, 13.64), (0.2934, -0.02217, 13.63), (0.2911, -0.02261, 13.63), (0.2803, 0.008653, 13.62), (0.2814, 0.01256, 13.62), (0.3019, 0.008653, 13.64), (0.3026, 0.004412, 13.64), (0.2829, 0.01599, 13.62), (0.2846, 0.0188, 13.63), (0.2888, -0.02217, 13.63), (0.2866, -0.02089, 13.63), (0.3028, 7.091e-07, 13.64), (0.3026, -0.00441, 13.64), (0.2866, 0.02089, 13.63), (0.2888, 0.02218, 13.63), (0.2846, -0.0188, 13.63), (0.2829, -0.01599, 13.62), (0.3019, -0.008651, 13.64), (0.3008, -0.01256, 13.64), (0.2814, -0.01256, 13.62), (0.2803, -0.008651, 13.62), (0.2934, 0.02218, 13.63), (0.2956, 0.02089, 13.64), (0.2994, -0.01599, 13.64), (0.2976, -0.0188, 13.64), (0.2797, -0.00441, 13.62), (0.2794, 6.894e-07, 13.62), (0.2976, 0.0188, 13.64), (0.2956, -0.02089, 13.64), (0.2797, 0.004412, 13.62), (0.2911, 0.02261, 13.63), (0.9808, -0.1951, 2.788), (0.9239, -0.3827, 2.788), (0.8315, -0.5556, 2.788), (-0.8315, -0.5556, 2.788), (-0.9239, -0.3827, 2.788), (-0.9808, -0.1951, 2.788), (0.7083, -0.1409, 2.788), (0.6672, -0.2764, 2.788), (0.6005, -0.4012, 2.788), (-0.6005, -0.4012, 2.788), (-0.6672, -0.2764, 2.788), (-0.7083, -0.1409, 2.788)], [], [(0, 1, 3, 2), (2, 3, 5, 4), (4, 5, 7, 6), (6, 7, 9, 8), (8, 9, 11, 10), (10, 11, 13, 12), (12, 13, 15, 14), (14, 15, 17, 16), (16, 17, 19, 18), (18, 19, 21, 20), (20, 21, 23, 22), (22, 23, 25, 24), (24, 25, 27, 26), (26, 27, 29, 28), (28, 29, 31, 30), (30, 31, 33, 32), (32, 33, 35, 34), (34, 35, 37, 36), (36, 37, 39, 38), (38, 39, 41, 40), (40, 41, 43, 42), (42, 43, 45, 44), (44, 45, 47, 46), (46, 47, 49, 48), (48, 49, 51, 50), (50, 51, 53, 52), (52, 53, 55, 54), (54, 55, 57, 56), (56, 57, 59, 58), (58, 59, 61, 60), (57, 55, 91, 92), (62, 63, 1, 0), (60, 61, 63, 62), (0, 2, 4, 6, 8, 10, 12, 14, 16, 18, 20, 22, 24, 26, 28, 30, 32, 34, 36, 38, 40, 42, 44, 46, 48, 50, 52, 54, 56, 58, 60, 62), (64, 95, 127, 96), (35, 33, 80, 81), (13, 11, 69, 70), (63, 61, 94, 95), (41, 39, 83, 84), (19, 17, 72, 73), (19, 73, 870, 864), (25, 23, 75, 76), (53, 51, 89, 90), (9, 7, 67, 68), (31, 29, 78, 79), (59, 57, 92, 93), (37, 35, 81, 82), (15, 13, 70, 71), (1, 63, 95, 64), (43, 41, 84, 85), (87, 47, 869, 875), (49, 47, 87, 88), (5, 3, 65, 66), (27, 25, 76, 77), (55, 53, 90, 91), (11, 9, 68, 69), (33, 31, 79, 80), (61, 59, 93, 94), (39, 37, 82, 83), (3, 1, 64, 65), (17, 15, 71, 72), (75, 23, 866, 872), (43, 85, 873, 867), (51, 49, 88, 89), (7, 5, 66, 67), (29, 27, 77, 78), (119, 118, 150, 151), (85, 84, 116, 117), (74, 73, 105, 106), (94, 93, 125, 126), (83, 82, 114, 115), (72, 71, 103, 104), (92, 91, 123, 124), (81, 80, 112, 113), (70, 69, 101, 102), (90, 89, 121, 122), (68, 67, 99, 100), (79, 78, 110, 111), (88, 87, 119, 120), (66, 65, 97, 98), (77, 76, 108, 109), (86, 85, 117, 118), (75, 74, 106, 107), (95, 94, 126, 127), (84, 83, 115, 116), (73, 72, 104, 105), (93, 92, 124, 125), (82, 81, 113, 114), (71, 70, 102, 103), (91, 90, 122, 123), (69, 68, 100, 101), (80, 79, 111, 112), (89, 88, 120, 121), (67, 66, 98, 99), (78, 77, 109, 110), (87, 86, 118, 119), (65, 64, 96, 97), (76, 75, 107, 108), (153, 152, 184, 185), (97, 96, 128, 129), (108, 107, 139, 140), (96, 127, 159, 128), (117, 116, 148, 149), (106, 105, 137, 138), (126, 125, 157, 158), (115, 114, 146, 147), (104, 103, 135, 136), (124, 123, 155, 156), (113, 112, 144, 145), (102, 101, 133, 134), (122, 121, 153, 154), (100, 99, 131, 132), (111, 110, 142, 143), (120, 119, 151, 152), (98, 97, 129, 130), (109, 108, 140, 141), (118, 117, 149, 150), (107, 106, 138, 139), (127, 126, 158, 159), (116, 115, 147, 148), (105, 104, 136, 137), (125, 124, 156, 157), (114, 113, 145, 146), (103, 102, 134, 135), (123, 122, 154, 155), (101, 100, 132, 133), (112, 111, 143, 144), (121, 120, 152, 153), (99, 98, 130, 131), (110, 109, 141, 142), (187, 186, 218, 219), (131, 130, 162, 163), (142, 141, 173, 174), (151, 150, 182, 183), (129, 128, 160, 161), (140, 139, 171, 172), (128, 159, 191, 160), (149, 148, 180, 181), (138, 137, 169, 170), (158, 157, 189, 190), (147, 146, 178, 179), (136, 135, 167, 168), (156, 155, 187, 188), (145, 144, 176, 177), (134, 133, 165, 166), (154, 153, 185, 186), (132, 131, 163, 164), (143, 142, 174, 175), (152, 151, 183, 184), (130, 129, 161, 162), (141, 140, 172, 173), (150, 149, 181, 182), (139, 138, 170, 171), (159, 158, 190, 191), (148, 147, 179, 180), (137, 136, 168, 169), (157, 156, 188, 189), (146, 145, 177, 178), (135, 134, 166, 167), (155, 154, 186, 187), (133, 132, 164, 165), (144, 143, 175, 176), (221, 220, 252, 253), (165, 164, 196, 197), (176, 175, 207, 208), (185, 184, 216, 217), (163, 162, 194, 195), (174, 173, 205, 206), (183, 182, 214, 215), (161, 160, 192, 193), (172, 171, 203, 204), (160, 191, 223, 192), (181, 180, 212, 213), (170, 169, 201, 202), (190, 189, 221, 222), (179, 178, 210, 211), (168, 167, 199, 200), (188, 187, 219, 220), (177, 176, 208, 209), (166, 165, 197, 198), (186, 185, 217, 218), (164, 163, 195, 196), (175, 174, 206, 207), (184, 183, 215, 216), (162, 161, 193, 194), (173, 172, 204, 205), (182, 181, 213, 214), (171, 170, 202, 203), (191, 190, 222, 223), (180, 179, 211, 212), (169, 168, 200, 201), (189, 188, 220, 221), (178, 177, 209, 210), (167, 166, 198, 199), (255, 254, 286, 287), (210, 209, 241, 242), (199, 198, 230, 231), (219, 218, 250, 251), (197, 196, 228, 229), (208, 207, 239, 240), (217, 216, 248, 249), (195, 194, 226, 227), (206, 205, 237, 238), (215, 214, 246, 247), (193, 192, 224, 225), (204, 203, 235, 236), (192, 223, 255, 224), (213, 212, 244, 245), (202, 201, 233, 234), (222, 221, 253, 254), (211, 210, 242, 243), (200, 199, 231, 232), (220, 219, 251, 252), (209, 208, 240, 241), (198, 197, 229, 230), (218, 217, 249, 250), (196, 195, 227, 228), (207, 206, 238, 239), (216, 215, 247, 248), (194, 193, 225, 226), (205, 204, 236, 237), (214, 213, 245, 246), (203, 202, 234, 235), (223, 222, 254, 255), (212, 211, 243, 244), (201, 200, 232, 233), (278, 277, 309, 310), (244, 243, 275, 276), (233, 232, 264, 265), (253, 252, 284, 285), (242, 241, 273, 274), (231, 230, 262, 263), (251, 250, 282, 283), (229, 228, 260, 261), (240, 239, 271, 272), (249, 248, 280, 281), (227, 226, 258, 259), (238, 237, 269, 270), (247, 246, 278, 279), (225, 224, 256, 257), (236, 235, 267, 268), (224, 255, 287, 256), (245, 244, 276, 277), (234, 233, 265, 266), (254, 253, 285, 286), (243, 242, 274, 275), (232, 231, 263, 264), (252, 251, 283, 284), (241, 240, 272, 273), (230, 229, 261, 262), (250, 249, 281, 282), (228, 227, 259, 260), (239, 238, 270, 271), (248, 247, 279, 280), (226, 225, 257, 258), (237, 236, 268, 269), (246, 245, 277, 278), (235, 234, 266, 267), (312, 311, 343, 344), (267, 266, 298, 299), (287, 286, 318, 319), (276, 275, 307, 308), (265, 264, 296, 297), (285, 284, 316, 317), (274, 273, 305, 306), (263, 262, 294, 295), (283, 282, 314, 315), (261, 260, 292, 293), (272, 271, 303, 304), (281, 280, 312, 313), (259, 258, 290, 291), (270, 269, 301, 302), (279, 278, 310, 311), (257, 256, 288, 289), (268, 267, 299, 300), (256, 287, 319, 288), (277, 276, 308, 309), (266, 265, 297, 298), (286, 285, 317, 318), (275, 274, 306, 307), (264, 263, 295, 296), (284, 283, 315, 316), (273, 272, 304, 305), (262, 261, 293, 294), (282, 281, 313, 314), (260, 259, 291, 292), (271, 270, 302, 303), (280, 279, 311, 312), (258, 257, 289, 290), (269, 268, 300, 301), (346, 345, 377, 378), (290, 289, 321, 322), (301, 300, 332, 333), (310, 309, 341, 342), (299, 298, 330, 331), (319, 318, 350, 351), (308, 307, 339, 340), (297, 296, 328, 329), (317, 316, 348, 349), (306, 305, 337, 338), (295, 294, 326, 327), (315, 314, 346, 347), (293, 292, 324, 325), (304, 303, 335, 336), (313, 312, 344, 345), (291, 290, 322, 323), (302, 301, 333, 334), (311, 310, 342, 343), (289, 288, 320, 321), (300, 299, 331, 332), (288, 319, 351, 320), (309, 308, 340, 341), (298, 297, 329, 330), (318, 317, 349, 350), (307, 306, 338, 339), (296, 295, 327, 328), (316, 315, 347, 348), (305, 304, 336, 337), (294, 293, 325, 326), (314, 313, 345, 346), (292, 291, 323, 324), (303, 302, 334, 335), (380, 379, 411, 412), (324, 323, 355, 356), (335, 334, 366, 367), (344, 343, 375, 376), (322, 321, 353, 354), (333, 332, 364, 365), (342, 341, 373, 374), (331, 330, 362, 363), (351, 350, 382, 383), (340, 339, 371, 372), (329, 328, 360, 361), (349, 348, 380, 381), (338, 337, 369, 370), (327, 326, 358, 359), (347, 346, 378, 379), (325, 324, 356, 357), (336, 335, 367, 368), (345, 344, 376, 377), (323, 322, 354, 355), (334, 333, 365, 366), (343, 342, 374, 375), (321, 320, 352, 353), (332, 331, 363, 364), (320, 351, 383, 352), (341, 340, 372, 373), (330, 329, 361, 362), (350, 349, 381, 382), (339, 338, 370, 371), (328, 327, 359, 360), (348, 347, 379, 380), (337, 336, 368, 369), (326, 325, 357, 358), (414, 413, 445, 446), (369, 368, 400, 401), (358, 357, 389, 390), (378, 377, 409, 410), (356, 355, 387, 388), (367, 366, 398, 399), (376, 375, 407, 408), (354, 353, 385, 386), (365, 364, 396, 397), (374, 373, 405, 406), (363, 362, 394, 395), (383, 382, 414, 415), (372, 371, 403, 404), (361, 360, 392, 393), (381, 380, 412, 413), (370, 369, 401, 402), (359, 358, 390, 391), (379, 378, 410, 411), (357, 356, 388, 389), (368, 367, 399, 400), (377, 376, 408, 409), (355, 354, 386, 387), (366, 365, 397, 398), (375, 374, 406, 407), (353, 352, 384, 385), (364, 363, 395, 396), (352, 383, 415, 384), (373, 372, 404, 405), (362, 361, 393, 394), (382, 381, 413, 414), (371, 370, 402, 403), (360, 359, 391, 392), (416, 447, 479, 448), (403, 402, 434, 435), (392, 391, 423, 424), (412, 411, 443, 444), (401, 400, 432, 433), (390, 389, 421, 422), (410, 409, 441, 442), (388, 387, 419, 420), (399, 398, 430, 431), (408, 407, 439, 440), (386, 385, 417, 418), (397, 396, 428, 429), (406, 405, 437, 438), (395, 394, 426, 427), (415, 414, 446, 447), (404, 403, 435, 436), (393, 392, 424, 425), (413, 412, 444, 445), (402, 401, 433, 434), (391, 390, 422, 423), (411, 410, 442, 443), (389, 388, 420, 421), (400, 399, 431, 432), (409, 408, 440, 441), (387, 386, 418, 419), (398, 397, 429, 430), (407, 406, 438, 439), (385, 384, 416, 417), (396, 395, 427, 428), (384, 415, 447, 416), (405, 404, 436, 437), (394, 393, 425, 426), (471, 470, 502, 503), (437, 436, 468, 469), (426, 425, 457, 458), (446, 445, 477, 478), (435, 434, 466, 467), (424, 423, 455, 456), (444, 443, 475, 476), (433, 432, 464, 465), (422, 421, 453, 454), (442, 441, 473, 474), (420, 419, 451, 452), (431, 430, 462, 463), (440, 439, 471, 472), (418, 417, 449, 450), (429, 428, 460, 461), (438, 437, 469, 470), (427, 426, 458, 459), (447, 446, 478, 479), (436, 435, 467, 468), (425, 424, 456, 457), (445, 444, 476, 477), (434, 433, 465, 466), (423, 422, 454, 455), (443, 442, 474, 475), (421, 420, 452, 453), (432, 431, 463, 464), (441, 440, 472, 473), (419, 418, 450, 451), (430, 429, 461, 462), (439, 438, 470, 471), (417, 416, 448, 449), (428, 427, 459, 460), (505, 504, 536, 537), (449, 448, 480, 481), (460, 459, 491, 492), (448, 479, 511, 480), (469, 468, 500, 501), (458, 457, 489, 490), (478, 477, 509, 510), (467, 466, 498, 499), (456, 455, 487, 488), (476, 475, 507, 508), (465, 464, 496, 497), (454, 453, 485, 486), (474, 473, 505, 506), (452, 451, 483, 484), (463, 462, 494, 495), (472, 471, 503, 504), (450, 449, 481, 482), (461, 460, 492, 493), (470, 469, 501, 502), (459, 458, 490, 491), (479, 478, 510, 511), (468, 467, 499, 500), (457, 456, 488, 489), (477, 476, 508, 509), (466, 465, 497, 498), (455, 454, 486, 487), (475, 474, 506, 507), (453, 452, 484, 485), (464, 463, 495, 496), (473, 472, 504, 505), (451, 450, 482, 483), (462, 461, 493, 494), (539, 538, 570, 571), (483, 482, 514, 515), (494, 493, 525, 526), (503, 502, 534, 535), (481, 480, 512, 513), (492, 491, 523, 524), (480, 511, 543, 512), (501, 500, 532, 533), (490, 489, 521, 522), (510, 509, 541, 542), (499, 498, 530, 531), (488, 487, 519, 520), (508, 507, 539, 540), (497, 496, 528, 529), (486, 485, 517, 518), (506, 505, 537, 538), (484, 483, 515, 516), (495, 494, 526, 527), (504, 503, 535, 536), (482, 481, 513, 514), (493, 492, 524, 525), (502, 501, 533, 534), (491, 490, 522, 523), (511, 510, 542, 543), (500, 499, 531, 532), (489, 488, 520, 521), (509, 508, 540, 541), (498, 497, 529, 530), (487, 486, 518, 519), (507, 506, 538, 539), (485, 484, 516, 517), (496, 495, 527, 528), (573, 572, 604, 605), (517, 516, 548, 549), (528, 527, 559, 560), (537, 536, 568, 569), (515, 514, 546, 547), (526, 525, 557, 558), (535, 534, 566, 567), (513, 512, 544, 545), (524, 523, 555, 556), (512, 543, 575, 544), (533, 532, 564, 565), (522, 521, 553, 554), (542, 541, 573, 574), (531, 530, 562, 563), (520, 519, 551, 552), (540, 539, 571, 572), (529, 528, 560, 561), (518, 517, 549, 550), (538, 537, 569, 570), (516, 515, 547, 548), (527, 526, 558, 559), (536, 535, 567, 568), (514, 513, 545, 546), (525, 524, 556, 557), (534, 533, 565, 566), (523, 522, 554, 555), (543, 542, 574, 575), (532, 531, 563, 564), (521, 520, 552, 553), (541, 540, 572, 573), (530, 529, 561, 562), (519, 518, 550, 551), (607, 606, 638, 639), (562, 561, 593, 594), (551, 550, 582, 583), (571, 570, 602, 603), (549, 548, 580, 581), (560, 559, 591, 592), (569, 568, 600, 601), (547, 546, 578, 579), (558, 557, 589, 590), (567, 566, 598, 599), (545, 544, 576, 577), (556, 555, 587, 588), (544, 575, 607, 576), (565, 564, 596, 597), (554, 553, 585, 586), (574, 573, 605, 606), (563, 562, 594, 595), (552, 551, 583, 584), (572, 571, 603, 604), (561, 560, 592, 593), (550, 549, 581, 582), (570, 569, 601, 602), (548, 547, 579, 580), (559, 558, 590, 591), (568, 567, 599, 600), (546, 545, 577, 578), (557, 556, 588, 589), (566, 565, 597, 598), (555, 554, 586, 587), (575, 574, 606, 607), (564, 563, 595, 596), (553, 552, 584, 585), (630, 629, 661, 662), (596, 595, 627, 628), (585, 584, 616, 617), (605, 604, 636, 637), (594, 593, 625, 626), (583, 582, 614, 615), (603, 602, 634, 635), (581, 580, 612, 613), (592, 591, 623, 624), (601, 600, 632, 633), (579, 578, 610, 611), (590, 589, 621, 622), (599, 598, 630, 631), (577, 576, 608, 609), (588, 587, 619, 620), (576, 607, 639, 608), (597, 596, 628, 629), (586, 585, 617, 618), (606, 605, 637, 638), (595, 594, 626, 627), (584, 583, 615, 616), (604, 603, 635, 636), (593, 592, 624, 625), (582, 581, 613, 614), (602, 601, 633, 634), (580, 579, 611, 612), (591, 590, 622, 623), (600, 599, 631, 632), (578, 577, 609, 610), (589, 588, 620, 621), (598, 597, 629, 630), (587, 586, 618, 619), (664, 663, 695, 696), (619, 618, 650, 651), (639, 638, 670, 671), (628, 627, 659, 660), (617, 616, 648, 649), (637, 636, 668, 669), (626, 625, 657, 658), (615, 614, 646, 647), (635, 634, 666, 667), (613, 612, 644, 645), (624, 623, 655, 656), (633, 632, 664, 665), (611, 610, 642, 643), (622, 621, 653, 654), (631, 630, 662, 663), (609, 608, 640, 641), (620, 619, 651, 652), (608, 639, 671, 640), (629, 628, 660, 661), (618, 617, 649, 650), (638, 637, 669, 670), (627, 626, 658, 659), (616, 615, 647, 648), (636, 635, 667, 668), (625, 624, 656, 657), (614, 613, 645, 646), (634, 633, 665, 666), (612, 611, 643, 644), (623, 622, 654, 655), (632, 631, 663, 664), (610, 609, 641, 642), (621, 620, 652, 653), (698, 697, 729, 730), (642, 641, 673, 674), (653, 652, 684, 685), (662, 661, 693, 694), (651, 650, 682, 683), (671, 670, 702, 703), (660, 659, 691, 692), (649, 648, 680, 681), (669, 668, 700, 701), (658, 657, 689, 690), (647, 646, 678, 679), (667, 666, 698, 699), (645, 644, 676, 677), (656, 655, 687, 688), (665, 664, 696, 697), (643, 642, 674, 675), (654, 653, 685, 686), (663, 662, 694, 695), (641, 640, 672, 673), (652, 651, 683, 684), (640, 671, 703, 672), (661, 660, 692, 693), (650, 649, 681, 682), (670, 669, 701, 702), (659, 658, 690, 691), (648, 647, 679, 680), (668, 667, 699, 700), (657, 656, 688, 689), (646, 645, 677, 678), (666, 665, 697, 698), (644, 643, 675, 676), (655, 654, 686, 687), (832, 833, 763, 764), (676, 675, 707, 708), (687, 686, 718, 719), (696, 695, 727, 728), (674, 673, 705, 706), (685, 684, 716, 717), (694, 693, 725, 726), (683, 682, 714, 715), (703, 702, 734, 735), (692, 691, 723, 724), (681, 680, 712, 713), (701, 700, 732, 733), (690, 689, 721, 722), (679, 678, 710, 711), (699, 698, 730, 731), (677, 676, 708, 709), (688, 687, 719, 720), (697, 696, 728, 729), (675, 674, 706, 707), (686, 685, 717, 718), (695, 694, 726, 727), (673, 672, 704, 705), (684, 683, 715, 716), (672, 703, 735, 704), (693, 692, 724, 725), (682, 681, 713, 714), (702, 701, 733, 734), (691, 690, 722, 723), (680, 679, 711, 712), (700, 699, 731, 732), (689, 688, 720, 721), (678, 677, 709, 710), (766, 765, 797, 798), (834, 835, 752, 753), (836, 837, 741, 742), (838, 839, 761, 762), (840, 841, 739, 740), (842, 843, 750, 751), (844, 845, 759, 760), (846, 847, 737, 738), (848, 849, 748, 749), (850, 851, 757, 758), (852, 853, 746, 747), (854, 855, 766, 767), (856, 857, 755, 756), (858, 859, 744, 745), (860, 832, 764, 765), (861, 834, 753, 754), (862, 836, 742, 743), (833, 838, 762, 763), (837, 840, 740, 741), (835, 842, 751, 752), (839, 844, 760, 761), (841, 846, 738, 739), (843, 848, 749, 750), (845, 850, 758, 759), (847, 863, 736, 737), (849, 852, 747, 748), (863, 854, 767, 736), (851, 856, 756, 757), (853, 858, 745, 746), (855, 860, 765, 766), (857, 861, 754, 755), (859, 862, 743, 744), (768, 799, 831, 800), (755, 754, 786, 787), (744, 743, 775, 776), (764, 763, 795, 796), (753, 752, 784, 785), (742, 741, 773, 774), (762, 761, 793, 794), (740, 739, 771, 772), (751, 750, 782, 783), (760, 759, 791, 792), (738, 737, 769, 770), (749, 748, 780, 781), (758, 757, 789, 790), (747, 746, 778, 779), (767, 766, 798, 799), (756, 755, 787, 788), (745, 744, 776, 777), (765, 764, 796, 797), (754, 753, 785, 786), (743, 742, 774, 775), (763, 762, 794, 795), (741, 740, 772, 773), (752, 751, 783, 784), (761, 760, 792, 793), (739, 738, 770, 771), (750, 749, 781, 782), (759, 758, 790, 791), (737, 736, 768, 769), (748, 747, 779, 780), (736, 767, 799, 768), (757, 756, 788, 789), (746, 745, 777, 778), (801, 800, 831, 830, 829, 828, 827, 826, 825, 824, 823, 822, 821, 820, 819, 818, 817, 816, 815, 814, 813, 812, 811, 810, 809, 808, 807, 806, 805, 804, 803, 802), (789, 788, 820, 821), (778, 777, 809, 810), (798, 797, 829, 830), (787, 786, 818, 819), (776, 775, 807, 808), (796, 795, 827, 828), (785, 784, 816, 817), (774, 773, 805, 806), (794, 793, 825, 826), (772, 771, 803, 804), (783, 782, 814, 815), (792, 791, 823, 824), (770, 769, 801, 802), (781, 780, 812, 813), (790, 789, 821, 822), (779, 778, 810, 811), (799, 798, 830, 831), (788, 787, 819, 820), (777, 776, 808, 809), (797, 796, 828, 829), (786, 785, 817, 818), (775, 774, 806, 807), (795, 794, 826, 827), (773, 772, 804, 805), (784, 783, 815, 816), (793, 792, 824, 825), (771, 770, 802, 803), (782, 781, 813, 814), (791, 790, 822, 823), (769, 768, 800, 801), (780, 779, 811, 812), (732, 731, 833, 832), (721, 720, 835, 834), (710, 709, 837, 836), (730, 729, 839, 838), (708, 707, 841, 840), (719, 718, 843, 842), (728, 727, 845, 844), (706, 705, 847, 846), (717, 716, 849, 848), (726, 725, 851, 850), (715, 714, 853, 852), (735, 734, 855, 854), (724, 723, 857, 856), (713, 712, 859, 858), (733, 732, 832, 860), (722, 721, 834, 861), (711, 710, 836, 862), (731, 730, 838, 833), (709, 708, 840, 837), (720, 719, 842, 835), (729, 728, 844, 839), (707, 706, 846, 841), (718, 717, 848, 843), (727, 726, 850, 845), (705, 704, 863, 847), (716, 715, 852, 849), (704, 735, 854, 863), (725, 724, 856, 851), (714, 713, 858, 853), (734, 733, 860, 855), (723, 722, 861, 857), (712, 711, 862, 859), (869, 868, 874, 875), (865, 864, 870, 871), (868, 867, 873, 874), (866, 865, 871, 872), (86, 87, 875, 874), (85, 86, 874, 873), (74, 75, 872, 871), (73, 74, 871, 870), (47, 45, 868, 869), (45, 43, 867, 868), (23, 21, 865, 866), (21, 19, 864, 865)])
me_cylinder.polygons.foreach_set('use_smooth', [True] * 846)
me_cylinder.polygons.foreach_set('material_index', [0, 0, 0, 0, 0, 0, 0, 0, 0, 0, 0, 0, 0, 0, 0, 0, 0, 0, 0, 0, 0, 0, 0, 0, 0, 0, 0, 0, 0, 0, 0, 0, 0, 0, 0, 0, 0, 0, 0, 0, 0, 0, 0, 0, 0, 0, 0, 0, 0, 0, 0, 0, 0, 0, 0, 0, 0, 0, 0, 0, 0, 0, 0, 0, 0, 0, 0, 0, 0, 0, 0, 0, 0, 0, 0, 0, 0, 0, 0, 0, 0, 0, 0, 0, 0, 0, 0, 0, 0, 0, 0, 0, 0, 0, 0, 0, 0, 0, 0, 0, 0, 0, 0, 0, 0, 0, 0, 0, 0, 0, 0, 0, 0, 0, 0, 0, 0, 0, 0, 0, 0, 0, 0, 0, 0, 0, 0, 0, 0, 0, 0, 0, 0, 0, 0, 0, 0, 0, 0, 0, 0, 0, 0, 0, 0, 0, 0, 0, 0, 0, 0, 0, 0, 0, 0, 0, 0, 0, 0, 0, 0, 0, 0, 0, 0, 0, 0, 0, 0, 0, 0, 0, 0, 0, 0, 0, 0, 0, 0, 0, 0, 0, 0, 0, 0, 0, 0, 0, 0, 0, 0, 0, 0, 0, 0, 0, 0, 0, 0, 0, 0, 0, 0, 0, 0, 0, 0, 0, 0, 0, 0, 0, 0, 0, 0, 0, 0, 0, 0, 0, 0, 0, 0, 0, 0, 0, 0, 0, 0, 0, 0, 0, 0, 0, 0, 0, 0, 0, 0, 0, 0, 0, 0, 0, 0, 0, 0, 0, 0, 0, 0, 0, 0, 0, 0, 0, 0, 0, 0, 0, 0, 0, 0, 0, 0, 0, 0, 0, 0, 0, 0, 0, 0, 0, 0, 0, 0, 0, 0, 0, 0, 0, 0, 0, 0, 0, 0, 0, 0, 0, 0, 0, 0, 0, 0, 0, 0, 0, 0, 0, 0, 0, 0, 0, 0, 0, 0, 0, 0, 0, 0, 0, 0, 0, 0, 0, 0, 0, 0, 0, 0, 0, 0, 0, 0, 0, 0, 0, 0, 0, 0, 0, 0, 0, 0, 0, 0, 0, 0, 0, 0, 0, 0, 0, 0, 0, 0, 0, 0, 0, 0, 0, 0, 0, 0, 0, 0, 0, 0, 0, 0, 0, 0, 0, 0, 0, 0, 0, 0, 0, 0, 0, 0, 0, 0, 0, 0, 0, 0, 0, 0, 0, 0, 0, 0, 0, 0, 0, 0, 0, 0, 0, 0, 0, 0, 0, 0, 0, 0, 0, 0, 0, 0, 0, 0, 0, 0, 0, 0, 0, 0, 0, 0, 0, 0, 0, 0, 0, 0, 0, 0, 0, 0, 0, 0, 0, 0, 0, 0, 0, 0, 0, 0, 0, 0, 0, 0, 0, 0, 0, 0, 0, 0, 0, 0, 0, 0, 0, 0, 0, 0, 0, 0, 0, 0, 0, 0, 0, 0, 0, 0, 0, 0, 0, 0, 0, 0, 0, 0, 0, 0, 0, 0, 0, 0, 0, 0, 0, 0, 0, 0, 0, 0, 0, 0, 0, 0, 0, 0, 0, 0, 0, 0, 0, 0, 0, 0, 0, 0, 0, 0, 0, 0, 0, 0, 0, 0, 0, 0, 0, 0, 0, 0, 0, 1, 0, 0, 0, 0, 0, 0, 0, 0, 0, 0, 0, 0, 0, 0, 0, 0, 0, 0, 0, 0, 0, 0, 0, 0, 0, 0, 0, 0, 0, 0, 0, 1, 1, 1, 1, 1, 1, 1, 1, 1, 1, 1, 1, 1, 1, 1, 1, 1, 1, 1, 1, 1, 1, 1, 1, 1, 1, 1, 1, 1, 1, 1, 1, 1, 1, 1, 1, 1, 1, 1, 1, 1, 1, 1, 1, 1, 1, 1, 1, 1, 1, 1, 1, 1, 1, 1, 1, 1, 1, 1, 1, 1, 1, 1, 1, 1, 1, 1, 1, 1, 1, 1, 1, 1, 1, 1, 1, 1, 1, 1, 1, 1, 1, 1, 1, 1, 1, 1, 1, 1, 1, 1, 1, 1, 1, 1, 1, 1, 1, 1, 1, 1, 1, 1, 1, 1, 1, 1, 1, 1, 1, 1, 1, 1, 1, 1, 1, 1, 1, 1, 1, 1, 1, 1, 1, 1, 1, 1, 1, 1, 1, 1, 1, 1, 1, 1, 1, 1, 1, 1, 1, 1, 1, 1, 1, 1, 1, 1, 1, 1, 1, 1, 1, 1, 1, 1, 1, 1, 1, 1, 1, 1, 1, 1, 1, 1, 1, 1, 1, 1, 1, 1, 1, 1, 1, 1, 1, 1, 1, 1, 1, 1, 1, 1, 1, 1, 1, 1, 1, 1, 1, 1, 1, 1, 1, 1, 1, 1, 1, 1, 1, 1, 1, 1, 1, 1, 1, 1, 1, 1, 1, 1, 1, 1, 1, 1, 1, 1, 1, 1, 1, 1, 1, 1, 1, 1, 1, 1, 1, 1, 1, 1, 1, 1, 1, 1, 1, 1, 1, 1, 1, 1, 1, 1, 1, 1, 1, 1, 1, 1, 1, 1, 1, 1, 1, 1, 1, 1, 1, 1, 1, 1, 1, 1, 1, 1, 1, 1, 1, 1, 1, 1, 1, 1, 1, 1, 1, 1, 1, 1, 1, 1, 1, 1, 1, 1, 1, 1, 1, 0, 0, 0, 0, 0, 0, 0, 0, 0, 0, 0, 0])
me_cylinder.materials.append(mat_lampbase)
me_cylinder.materials.append(mat_tungsten)
me_cylinder.use_remesh_preserve_volume = False
me_cylinder.use_remesh_preserve_attributes = False
me_cylinder.use_mirror_vertex_groups = False
me_cylinder.update()

# ---- objects
ob_sphere = bpy.data.objects.new('Sphere', me_sphere)
ob_cylinder = bpy.data.objects.new('Cylinder', me_cylinder)

# ---- transforms, parenting, visibility, modifiers, constraints
ob_sphere.location = (0.00665, -2.11e-07, 1.789)
ob_sphere.scale = (0.6955, 0.6955, 0.6955)
ob_sphere.lineart.crease_threshold = 0.0
ob_cylinder.location = (0.0, 0.0, 0.0)
ob_cylinder.scale = (1.0, 1.0, 0.135)
ob_cylinder.lineart.crease_threshold = 0.0

# ---- collection membership
col_collection_1.objects.link(ob_sphere)
col_collection_1.objects.link(ob_cylinder)

# ---- scene / render settings (as saved in the file)
scene.frame_start = 1; scene.frame_end = 250; scene.frame_set(1)
scene.render.engine = 'BLENDER_EEVEE_NEXT'
scene.render.resolution_percentage = 50
scene.render.dither_intensity = 0.0
scene.cycles.use_denoising = False
scene.cycles.samples = 10
scene.cycles.sampling_pattern = 'TABULATED_SOBOL'
scene.cycles.light_sampling_threshold = 0.0
scene.cycles.use_adaptive_sampling = False
scene.cycles.use_light_tree = False
scene.cycles.blur_glossy = 0.0
scene.cycles.pixel_filter_type = 'GAUSSIAN'
scene.cycles.sample_clamp_indirect = 0.0
scene.view_settings.view_transform = 'Standard'
bpy.context.view_layer.update()

# ---- added for rendering (the .blend has no active camera and no usable light): camera, sun
cam_auto = bpy.data.cameras.new('AutoCamera')
cam_auto.lens = 50.0
cam_auto.sensor_width = 36.0
cam_auto.clip_end = 1000.0
ob_auto_camera = bpy.data.objects.new('AutoCamera', cam_auto)
scene.collection.objects.link(ob_auto_camera)
ob_auto_camera.location = (3.49712, -4.19654, 3.91639)
ob_auto_camera.rotation_euler = (1.09748, -7.21219e-08, 0.694738)
scene.camera = ob_auto_camera
light_auto_sun = bpy.data.lights.new('AutoSun', 'SUN')
light_auto_sun.energy = 3.0
light_auto_sun.angle = 0.0523599
ob_auto_sun = bpy.data.objects.new('AutoSun', light_auto_sun)
scene.collection.objects.link(ob_auto_sun)
ob_auto_sun.rotation_euler = (0.872665, 0.174533, 0.523599)
bpy.context.view_layer.update()

